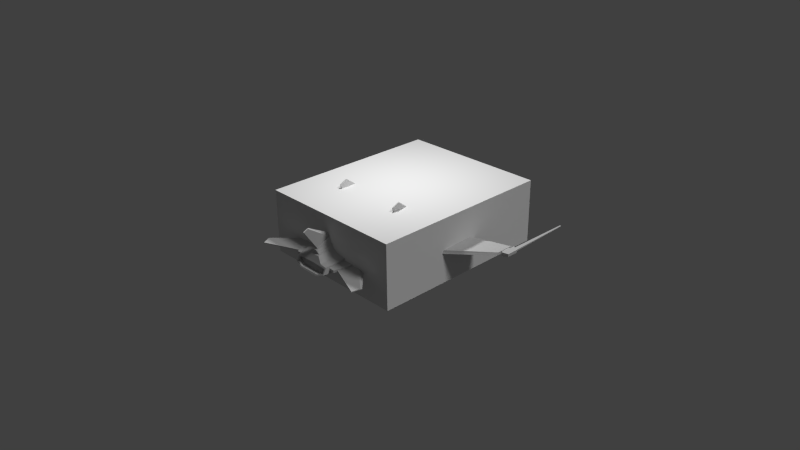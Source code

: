 # Source: Ship.blend  (saved by Blender 2.78.0; exported with 4.5.12 LTS)
import bpy
from mathutils import Matrix  # noqa: F401  (used for matrix-valued properties, if any)

bpy.ops.wm.read_factory_settings(use_empty=True)
scene = bpy.context.scene
scene.name = 'Scene'

# ---- collections
col_collection_1 = bpy.data.collections.new('Collection 1'); scene.collection.children.link(col_collection_1)

# ---- materials (node trees are filled in below, after node groups)
mat_ship_material = bpy.data.materials.new('Ship_material')
mat_ship_material.alpha_threshold = 0.0
mat_ship_material.diffuse_color = (0.5843, 0.5843, 0.5843, 1.0)
mat_ship_material.specular_color = (0.898, 0.898, 0.898)
mat_ship_material.roughness = 0.5
mat_ship_material.line_color = (0.0, 0.0, 0.0, 1.0)
mat_shipreactorparticles_material = bpy.data.materials.new('ShipReactorParticles_material')
mat_shipreactorparticles_material.alpha_threshold = 0.0
mat_shipreactorparticles_material.diffuse_color = (1.0, 1.0, 1.0, 1.0)
mat_shipreactorparticles_material.roughness = 0.5

# ---- material node trees

# ---- world
world_world = bpy.data.worlds.new('World'); scene.world = world_world
world_world.color = (0.05088, 0.05088, 0.05088)
world_world.use_sun_shadow = False
world_world.sun_shadow_jitter_overblur = 0.0
world_world.cycles.sampling_method = 'NONE'
world_world.cycles.sample_map_resolution = 256

# ---- cameras
cam_camera = bpy.data.cameras.new('Camera')
cam_camera.clip_end = 100.0
cam_camera.lens = 35.0
cam_camera.sensor_width = 32.0
cam_camera.sensor_height = 18.0
cam_camera.ortho_scale = 7.314
cam_camera.dof.focus_distance = 0.0
cam_camera.dof.aperture_fstop = 128.0

# ---- lights
light_point = bpy.data.lights.new('Point', 'POINT')
light_point.transmission_factor = 0.0
light_point.energy = 100.0
light_point.shadow_buffer_clip_start = 0.5
light_point.shadow_soft_size = 0.1
light_point.shadow_maximum_resolution = 0.006
light_point.use_absolute_resolution = True
light_lamp = bpy.data.lights.new('Lamp', 'SUN')
light_lamp.transmission_factor = 0.0
light_lamp.cutoff_distance = 30.0
light_lamp.angle = 0.1993
light_lamp.energy = 1.0
light_lamp.shadow_buffer_clip_start = 1.001
light_lamp.shadow_soft_size = 0.1
light_lamp.shadow_cascade_max_distance = 1000.0
light_lamp.cycles.use_multiple_importance_sampling = False

# ---- meshes
me_cube = bpy.data.meshes.new('Cube')
me_cube.from_pydata([(-0.8271, -1.007, -0.3475), (-0.8271, -1.007, 0.3475), (-0.8271, 1.007, -0.3475), (-0.8271, 1.007, 0.3475), (0.8271, -1.007, -0.3475), (0.8271, -1.007, 0.3475), (0.8271, 1.007, -0.3475), (0.8271, 1.007, 0.3475)], [], [(0, 1, 3, 2), (2, 3, 7, 6), (6, 7, 5, 4), (4, 5, 1, 0), (2, 6, 4, 0), (7, 3, 1, 5)])
me_cube.use_remesh_preserve_volume = False
me_cube.use_remesh_preserve_attributes = False
me_cube.use_mirror_vertex_groups = False
me_cube.update()
me_shipreactor_mesh = bpy.data.meshes.new('ShipReactor_mesh')
me_shipreactor_mesh.from_pydata([(1.776e-06, -1.17, -0.06952), (-0.1874, -1.173, -0.07569), (-0.1193, -1.212, -0.1488), (-0.1874, -1.197, -0.1198), (1.857e-06, -1.212, -0.1488), (0.1874, -1.197, -0.1198), (0.1193, -1.212, -0.1488), (0.1874, -1.173, -0.07569)], [], [(2, 1, 3), (2, 4, 0), (0, 1, 2), (6, 5, 7), (6, 7, 0), (0, 4, 6)])
me_shipreactor_mesh.polygons.foreach_set('use_smooth', [True] * 6)
_uv = me_shipreactor_mesh.uv_layers.new(name='UVMap')
_uv.uv.foreach_set('vector', [0.8214, 0.4985, 0.7897, 0.4724, 0.8088, 0.4724, 0.8214, 0.4985, 0.8214, 0.5443, 0.787, 0.5443, 0.787, 0.5443, 0.7897, 0.4724, 0.8214, 0.4985, 0.8214, 0.4985, 0.8088, 0.4724, 0.7897, 0.4724, 0.8214, 0.4985, 0.7897, 0.4724, 0.787, 0.5443, 0.787, 0.5443, 0.8214, 0.5443, 0.8214, 0.4985])
me_shipreactor_mesh.materials.append(mat_ship_material)
me_shipreactor_mesh.materials.append(mat_shipreactorparticles_material)
me_shipreactor_mesh.use_remesh_preserve_volume = False
me_shipreactor_mesh.use_remesh_preserve_attributes = False
me_shipreactor_mesh.use_mirror_vertex_groups = False
me_shipreactor_mesh.use_paint_bone_selection = False
me_shipreactor_mesh.use_paint_mask = True
me_shipreactor_mesh.update()
me_shipreactor_mesh.normals_split_custom_set([tuple(v) for v in zip(*[iter([-0.09722, -0.9878, -0.1213, -0.1574, -0.9855, -0.06355, -0.1539, -0.9832, -0.09842, -0.09722, -0.9878, -0.1213, -2.553e-05, -0.9925, -0.1219, -1.726e-05, -0.9982, -0.05929, -1.726e-05, -0.9982, -0.05929, -0.1574, -0.9855, -0.06355, -0.09722, -0.9878, -0.1213, 0.09724, -0.9878, -0.1213, 0.1539, -0.9832, -0.09841, 0.1573, -0.9855, -0.06355, 0.09724, -0.9878, -0.1213, 0.1573, -0.9855, -0.06355, -1.726e-05, -0.9982, -0.05929, -1.726e-05, -0.9982, -0.05929, -2.553e-05, -0.9925, -0.1219, 0.09724, -0.9878, -0.1213])] * 3)])
me_ship_mesh = bpy.data.meshes.new('Ship_mesh')
me_ship_mesh.from_pydata([(-0.1227, -1.209, -0.0566), (-0.2836, -0.7058, -0.1328), (-0.2028, -1.213, -0.06415), (-0.2836, -0.7058, 0.03614), (-0.2953, 0.4983, -0.07462), (-0.2953, 0.4362, 0.03587), (-0.2953, 0.0992, -0.05369), (-0.4662, 0.0992, -0.05369), (-0.4662, -0.5074, 0.05699), (-0.5612, -0.5074, 0.0416), (-0.5612, -0.00868, 0.06109), (-0.5612, -0.00868, -0.03677), (-0.06407, -0.07078, 0.2371), (-0.04797, 0.6455, 0.03413), (-0.0585, -0.03996, 0.2026), (-0.04536, 0.1654, 0.1957), (-0.05845, -0.7158, 0.1908), (-0.02877, -0.7541, 0.1574), (-0.1874, -1.243, -0.1209), (-1.328, 0.21, -0.002841), (-1.328, 0.08745, -0.002841), (-1.268, 0.2367, -0.009432), (-1.268, 0.06078, -0.009432), (-1.328, 0.21, 0.02744), (-1.328, 0.08745, 0.02744), (-1.268, 0.2367, 0.03403), (-1.233, 0.2693, 0.002801), (-1.235, 0.05006, 0.02423), (-1.233, 0.2249, 0.02297), (-0.1202, -0.3267, -0.06851), (-0.1473, -0.07994, 0.02982), (-0.1179, -0.3046, 0.01308), (-1.226, 0.0968, 0.005651), (-1.226, 0.2007, 0.005651), (-1.226, 0.0968, 0.01894), (-0.543, -0.01305, 0.002073), (-0.5444, -0.5091, -0.03256), (-0.5444, -0.49, 0.004327), (-0.5425, -0.01245, 0.02225), (-0.2659, -0.4331, -0.06644), (-0.2821, -0.1919, 0.02446), (-0.2636, -0.4111, 0.01516), (-1.274, 0.0968, 0.005651), (-1.274, 0.2007, 0.005651), (-1.274, 0.2007, 0.01894), (-1.274, 0.0968, 0.01894), (-0.3358, -0.4762, 0.09641), (-0.4103, -0.04684, 0.2299), (-0.4103, -0.4762, 0.09641), (-0.4164, -0.8716, -0.0892), (-0.272, -1.18, -0.1011), (-0.272, -1.18, -0.07508), (-0.4164, -0.8716, -0.02387), (-0.02293, -1.173, 0.03911), (-0.02293, -0.9541, 0.1735), (-1.293, 0.9343, 0.01035), (-1.293, 0.9343, 0.01424), (-0.3923, -0.5224, 0.393), (-0.3813, -0.5224, 0.393), (-0.6716, -1.299, -0.09302), (-0.006259, -1.296, 0.2669), (-0.006259, -1.247, 0.2908), (-0.3923, -0.4233, 0.1029), (-0.3551, -0.4233, 0.1029), (-0.3971, -0.1989, 0.1779), (-0.3893, -0.8979, -0.08168), (-0.2767, -1.139, -0.09302), (-0.2767, -1.139, -0.08181), (-0.3756, -0.9514, -0.05061), (-0.01296, -1.146, 0.04029), (-0.01296, -1.004, 0.1281), (-0.3594, 0.06169, 0.07074), (-0.4287, 0.06169, 0.07074), (-0.4287, -0.47, 0.04698), (-0.2546, -0.7429, -0.09394), (-0.04984, -1.162, -0.004525), (-1.279, 0.2215, 0.0002134), (-1.317, 0.2044, 0.004446), (-1.317, 0.2044, 0.02015), (6.476e-07, -0.582, -0.1714), (-5.583e-07, 0.0463, -0.1037), (-1.764e-06, 0.6746, -0.1037), (-1.764e-06, 0.6746, 0.0307), (6.476e-07, -0.582, 0.1048), (-3.336e-07, -0.07078, 0.2371), (-7.868e-07, 0.1654, 0.1957), (9.043e-07, -0.7158, 0.1908), (1.776e-06, -1.17, -0.06952), (1.391e-06, -0.9694, 0.1464), (0.04202, 1.271, -0.1698), (-2.908e-06, 1.271, -0.1698), (0.06407, -0.07078, 0.2371), (0.2836, -0.7058, -0.1328), (0.2836, -0.7058, 0.03614), (0.2953, 0.0992, -0.05369), (0.2401, -0.5704, -0.1155), (0.4662, -0.5074, 0.05699), (0.3844, 0.4362, 0.03587), (0.5612, -0.5074, 0.0416), (0.5612, -0.008678, 0.06109), (0.5612, -0.008678, -0.03677), (0.04536, 0.1654, 0.1957), (1.799e-06, -1.182, -0.005296), (0.05845, -0.7158, 0.1908), (8.736e-07, -0.6998, 0.1799), (0.02877, -0.7541, 0.1574), (1.328, 0.21, -0.002841), (1.268, 0.06078, -0.009432), (1.328, 0.08746, -0.002841), (1.328, 0.21, 0.02744), (1.328, 0.08746, 0.02744), (1.268, 0.2367, 0.03403), (1.233, 0.2693, 0.002801), (1.235, 0.05006, 0.02423), (1.233, 0.2249, 0.02297), (0.5425, -0.01244, 0.02225), (0.543, -0.01305, 0.002073), (0.5444, -0.5091, -0.03256), (0.5444, -0.49, 0.004327), (0.2659, -0.4331, -0.06644), (0.1202, -0.3267, -0.06851), (0.2821, -0.1919, 0.02446), (0.1473, -0.07994, 0.02982), (0.2636, -0.4111, 0.01516), (0.1179, -0.3046, 0.01308), (1.274, 0.0968, 0.005651), (1.274, 0.2007, 0.005651), (1.226, 0.2007, 0.005651), (1.226, 0.0968, 0.005651), (1.274, 0.0968, 0.01894), (1.226, 0.0968, 0.01894), (0.3358, -0.4762, 0.09641), (0.4103, -0.4762, 0.09641), (0.3594, 0.06169, 0.07074), (0.3668, -0.04684, 0.2299), (0.4103, -0.04684, 0.2299), (0.272, -1.18, -0.1011), (0.4164, -0.8716, -0.0892), (0.272, -1.18, -0.07508), (0.2546, -0.7429, -0.01028), (0.4164, -0.8716, -0.02387), (1.76e-06, -1.162, -0.004525), (1.781e-06, -1.173, 0.03911), (0.02293, -1.173, 0.03911), (0.02293, -0.9541, 0.1735), (1.293, 0.9343, 0.01035), (1.293, 0.9343, 0.01424), (1.279, 0.9441, 0.01529), (1.279, 0.2215, 0.0002134), (1.317, 0.2044, 0.004446), (1.317, 0.2044, 0.02015), (0.6716, -1.299, -0.09302), (0.3813, -0.5224, 0.393), (0.3826, -0.4378, 0.4305), (0.3923, -0.4233, 0.1029), (0.3551, -0.4233, 0.1029), (0.375, -0.1335, 0.1943), (0.3971, -0.1989, 0.1779), (0.2767, -1.139, -0.09302), (0.2767, -1.139, -0.08181), (0.3756, -0.9514, -0.05061), (0.006263, -1.247, 0.2908), (0.006263, -1.296, 0.2669), (2.018e-06, -1.296, 0.2669), (0.01297, -1.146, 0.04029), (1.731e-06, -1.146, 0.04029), (0.01297, -1.004, 0.1281), (-1.708e-06, 0.6455, 0.03413), (1.171e-06, -0.8545, 0.125), (1.362e-06, -0.9541, 0.1735), (-0.04203, 1.271, -0.1698), (-0.1227, -0.582, -0.1714), (-0.4662, -0.5704, -0.1155), (-0.2401, -0.5704, -0.1155), (-0.3844, 0.4362, 0.03587), (-0.3844, 0.4983, -0.07462), (-0.4662, 0.0992, 0.08453), (-0.5612, -0.5704, -0.0805), (-0.1692, 0.0463, 0.1048), (-0.1395, 0.05075, 0.09856), (-3.927e-07, -0.03996, 0.2026), (-0.05845, -1.182, -0.005296), (-0.0994, -0.582, 0.1048), (-0.1227, -0.582, 0.1048), (-0.03926, -0.6998, 0.1799), (-0.2028, -1.248, -0.1298), (-0.1874, -1.173, -0.07569), (-0.1193, -1.212, -0.1488), (-0.1874, -1.197, -0.1198), (-0.1193, -1.258, -0.1499), (1.946e-06, -1.258, -0.1499), (-0.2953, 0.0992, 0.08453), (-0.2401, -0.5074, 0.05699), (-1.268, 0.06078, 0.03403), (-0.4743, 0.06507, -0.01018), (-1.235, 0.031, -0.002239), (-0.1459, -0.005905, -0.01632), (-0.2806, -0.1178, -0.02168), (-1.226, 0.2007, 0.01894), (-0.3099, -0.47, 0.04698), (-0.1857, -1.17, -0.1091), (-0.1857, -1.17, -0.07586), (-0.2546, -0.7429, -0.01028), (-1.279, 0.9441, 0.01529), (-1.279, 0.2215, 0.02438), (-1.279, 0.9441, 0.009307), (-0.3668, -0.04684, 0.2299), (-0.393, -0.4474, 0.4273), (-0.3826, -0.4378, 0.4305), (-0.375, -0.1335, 0.1943), (-0.6716, -1.299, -0.08565), (-0.7088, -1.202, -0.08168), (-0.7013, -1.22, -0.07514), (1.857e-06, -1.212, -0.1488), (-0.1692, 0.0463, -0.1037), (-0.1227, 0.6746, -0.1037), (-0.1227, -1.266, -0.1639), (-0.07515, 0.6746, 0.0307), (-0.03212, 1.303, -0.1238), (-0.08891, -0.6363, 0.0897), (7.518e-07, -0.6363, 0.0897), (1.851e-06, -1.209, -0.0566), (-0.1874, -1.22, -0.07677), (1.865e-06, -1.217, -0.0706), (-0.04984, -0.8545, 0.125), (1.908e-06, -1.239, 0.2958), (0.1227, 0.6746, -0.1037), (0.1227, -0.582, -0.1714), (0.2953, 0.4983, -0.07462), (0.4662, 0.0992, -0.05369), (0.3844, 0.4983, -0.07462), (0.2953, 0.0992, 0.08453), (0.2953, 0.4362, 0.03587), (0.4662, -0.5704, -0.1155), (0.5612, -0.5704, -0.0805), (0.07515, 0.6746, 0.0307), (0.1692, 0.0463, 0.1048), (0.04797, 0.6455, 0.03413), (0.0585, -0.03996, 0.2026), (0.1395, 0.05075, 0.09856), (0.05846, -1.182, -0.005296), (0.1227, -0.582, 0.1048), (0.0994, -0.582, 0.1048), (0.03926, -0.6998, 0.1799), (0.2028, -1.213, -0.06415), (0.2028, -1.248, -0.1298), (0.1227, -1.266, -0.1639), (0.1874, -1.197, -0.1198), (0.1874, -1.243, -0.1209), (0.1193, -1.258, -0.1499), (0.1193, -1.212, -0.1488), (1.268, 0.06078, 0.03403), (0.4662, 0.0992, 0.08453), (0.2401, -0.5074, 0.05699), (0.4743, 0.06507, -0.01018), (1.235, 0.03101, -0.002239), (0.1459, -0.005904, -0.01632), (0.2806, -0.1178, -0.02168), (1.226, 0.2007, 0.01894), (1.274, 0.2007, 0.01894), (1.268, 0.2367, -0.009432), (0.3099, -0.47, 0.04698), (0.4287, 0.06169, 0.07074), (0.4287, -0.47, 0.04698), (0.1857, -1.17, -0.1091), (0.1857, -1.17, -0.07586), (0.2546, -0.7429, -0.09394), (0.04984, -1.162, -0.004525), (1.279, 0.9441, 0.009307), (1.279, 0.2215, 0.02438), (0.393, -0.4474, 0.4273), (0.3923, -0.5224, 0.393), (0.6716, -1.299, -0.08565), (0.7013, -1.22, -0.07514), (0.7088, -1.202, -0.08168), (0.3893, -0.8979, -0.08168), (0.1692, 0.0463, -0.1037), (0.03212, 1.303, -0.1238), (1.96e-06, -1.266, -0.1639), (-2.97e-06, 1.303, -0.1238), (9.778e-07, -0.7541, 0.1574), (0.08891, -0.6363, 0.0897), (0.1227, -1.209, -0.0566), (0.1874, -1.173, -0.07569), (0.1874, -1.22, -0.07677), (0.04984, -0.8545, 0.125)], [], [(83, 84, 12), (3, 2, 0), (10, 9, 8), (177, 11, 7), (178, 12, 14), (14, 12, 84), (19, 21, 22), (22, 20, 19), (19, 20, 24), (24, 23, 19), (9, 10, 11), (6, 191, 192), (35, 36, 195), (36, 37, 27), (37, 38, 28), (28, 27, 37), (30, 196, 197), (40, 41, 31), (31, 30, 40), (41, 39, 29), (29, 31, 41), (42, 43, 33), (33, 32, 42), (45, 42, 32), (32, 34, 45), (2, 3, 1), (46, 48, 73), (50, 49, 74), (51, 50, 200), (52, 51, 201), (141, 142, 53), (53, 75, 141), (76, 77, 55), (77, 78, 56), (56, 55, 77), (203, 56, 78), (204, 76, 205), (206, 47, 48), (51, 52, 49), (49, 50, 51), (62, 63, 58), (65, 66, 59), (210, 59, 66), (211, 212, 68), (61, 60, 163), (60, 69, 165), (70, 69, 60), (60, 61, 70), (80, 214, 215), (13, 167, 82), (219, 220, 83), (102, 86, 16), (168, 224, 54), (54, 169, 168), (54, 53, 142), (142, 169, 54), (70, 61, 225), (89, 226, 81), (81, 90, 89), (91, 84, 83), (98, 96, 233), (96, 98, 99), (106, 108, 107), (106, 109, 110), (110, 108, 106), (100, 99, 98), (117, 255, 113), (113, 118, 117), (118, 113, 114), (114, 115, 118), (122, 121, 257), (121, 122, 124), (124, 123, 121), (123, 124, 120), (120, 119, 123), (125, 128, 127), (127, 126, 125), (130, 129, 259), (129, 130, 128), (128, 125, 129), (109, 106, 260), (261, 131, 134), (262, 135, 132), (264, 136, 138), (265, 138, 140), (143, 142, 141), (148, 268, 145), (145, 149, 148), (149, 145, 146), (146, 150, 149), (138, 136, 137), (137, 140, 138), (152, 155, 154), (155, 152, 153), (153, 156, 155), (271, 154, 157), (158, 151, 272), (160, 273, 274), (163, 162, 161), (165, 164, 162), (166, 161, 162), (162, 164, 166), (277, 89, 90), (103, 86, 102), (168, 169, 144), (144, 285, 168), (144, 169, 142), (142, 143, 144), (214, 178, 217), (217, 215, 214), (170, 90, 81), (170, 81, 215), (12, 182, 83), (171, 183, 178), (178, 214, 171), (218, 170, 215), (215, 217, 218), (171, 216, 185), (185, 1, 171), (0, 183, 3), (183, 171, 1), (1, 3, 183), (173, 172, 7), (7, 6, 173), (172, 173, 192), (192, 8, 172), (4, 175, 174), (174, 5, 4), (175, 4, 6), (6, 7, 175), (5, 174, 176), (176, 191, 5), (174, 175, 7), (7, 176, 174), (4, 5, 191), (191, 6, 4), (172, 8, 9), (9, 177, 172), (8, 176, 10), (7, 172, 177), (178, 183, 12), (217, 178, 179), (179, 13, 217), (14, 179, 178), (84, 180, 14), (179, 15, 13), (15, 14, 180), (180, 85, 15), (179, 14, 15), (221, 102, 181), (181, 0, 221), (183, 0, 181), (181, 16, 183), (183, 16, 184), (184, 182, 183), (86, 104, 184), (184, 16, 86), (182, 184, 17), (17, 219, 182), (104, 280, 17), (17, 184, 104), (2, 185, 18), (18, 222, 2), (185, 216, 189), (189, 18, 185), (278, 190, 189), (189, 216, 278), (222, 18, 188), (188, 186, 222), (18, 189, 187), (187, 188, 18), (190, 213, 187), (187, 189, 190), (23, 24, 193), (193, 25, 23), (20, 22, 193), (193, 24, 20), (7, 11, 10), (10, 176, 7), (11, 177, 9), (192, 173, 6), (25, 193, 22), (22, 21, 25), (195, 27, 28), (28, 26, 195), (38, 194, 26), (26, 28, 38), (194, 35, 26), (195, 26, 35), (27, 195, 36), (39, 197, 196), (196, 29, 39), (197, 40, 30), (43, 44, 198), (198, 33, 43), (44, 45, 34), (34, 198, 44), (191, 176, 8), (8, 192, 191), (1, 185, 2), (23, 25, 21), (21, 19, 23), (73, 199, 46), (199, 71, 206), (206, 46, 199), (71, 72, 47), (47, 206, 71), (72, 73, 48), (48, 47, 72), (74, 200, 50), (200, 201, 51), (201, 202, 52), (202, 74, 49), (49, 52, 202), (224, 75, 53), (53, 54, 224), (205, 55, 56), (56, 203, 205), (55, 205, 76), (78, 204, 203), (205, 203, 204), (48, 46, 206), (59, 210, 212), (212, 211, 59), (57, 58, 208), (208, 207, 57), (58, 57, 62), (63, 209, 208), (208, 58, 63), (209, 64, 207), (207, 208, 209), (64, 62, 57), (57, 207, 64), (59, 211, 65), (66, 67, 210), (67, 68, 212), (212, 210, 67), (68, 65, 211), (163, 225, 61), (165, 163, 60), (0, 2, 222), (12, 183, 182), (215, 81, 80), (90, 170, 218), (218, 279, 90), (216, 171, 79), (79, 278, 216), (171, 214, 80), (80, 79, 171), (218, 217, 82), (82, 279, 218), (82, 217, 13), (13, 15, 85), (85, 167, 13), (220, 219, 17), (17, 280, 220), (83, 182, 219), (0, 222, 223), (223, 221, 0), (223, 222, 186), (186, 87, 223), (16, 181, 102), (225, 88, 70), (276, 226, 235), (235, 236, 276), (83, 242, 91), (227, 276, 236), (236, 241, 227), (277, 235, 226), (226, 89, 277), (227, 92, 245), (245, 246, 227), (282, 244, 93), (93, 241, 282), (241, 93, 92), (92, 227, 241), (95, 94, 229), (229, 233, 95), (233, 96, 253), (253, 95, 233), (228, 232, 97), (97, 230, 228), (230, 229, 94), (94, 228, 230), (232, 231, 252), (252, 97, 232), (97, 252, 229), (229, 230, 97), (228, 94, 231), (231, 232, 228), (233, 234, 98), (99, 252, 96), (229, 100, 234), (234, 233, 229), (236, 91, 241), (235, 237, 239), (239, 236, 235), (236, 239, 238), (238, 91, 236), (84, 91, 238), (238, 180, 84), (239, 237, 101), (101, 85, 180), (180, 238, 101), (239, 101, 238), (221, 282, 240), (240, 102, 221), (241, 103, 240), (240, 282, 241), (241, 242, 243), (243, 103, 241), (86, 103, 243), (243, 104, 86), (242, 281, 105), (105, 243, 242), (104, 243, 105), (105, 280, 104), (244, 284, 248), (248, 245, 244), (245, 248, 249), (249, 246, 245), (278, 246, 249), (249, 190, 278), (284, 283, 247), (247, 248, 284), (248, 247, 250), (250, 249, 248), (190, 249, 250), (250, 213, 190), (107, 260, 106), (109, 111, 251), (251, 110, 109), (108, 110, 251), (251, 107, 108), (229, 252, 99), (99, 100, 229), (98, 234, 100), (94, 95, 253), (253, 231, 94), (111, 260, 107), (107, 251, 111), (255, 112, 114), (114, 113, 255), (115, 114, 112), (112, 254, 115), (254, 112, 116), (116, 112, 255), (255, 117, 116), (119, 120, 256), (256, 257, 119), (257, 256, 122), (126, 127, 258), (258, 259, 126), (259, 258, 130), (231, 253, 96), (96, 252, 231), (244, 245, 92), (92, 93, 244), (260, 111, 109), (263, 132, 131), (131, 261, 263), (134, 133, 261), (133, 134, 135), (135, 262, 133), (132, 263, 262), (266, 137, 136), (136, 264, 266), (138, 265, 264), (140, 139, 265), (139, 140, 137), (137, 266, 139), (141, 267, 143), (285, 144, 143), (143, 267, 285), (268, 147, 146), (146, 145, 268), (150, 146, 147), (147, 269, 150), (269, 147, 268), (268, 148, 269), (134, 131, 132), (132, 135, 134), (151, 274, 273), (273, 272, 151), (271, 270, 153), (153, 152, 271), (154, 271, 152), (156, 153, 270), (270, 157, 156), (157, 270, 271), (275, 274, 151), (151, 158, 275), (272, 159, 158), (159, 272, 273), (273, 160, 159), (274, 275, 160), (161, 225, 163), (162, 163, 165), (282, 284, 244), (91, 242, 241), (80, 81, 226), (226, 276, 80), (90, 279, 277), (246, 278, 79), (79, 227, 246), (227, 79, 80), (80, 276, 227), (277, 279, 82), (82, 235, 277), (82, 167, 237), (237, 235, 82), (237, 167, 85), (85, 101, 237), (220, 280, 105), (105, 281, 220), (83, 220, 281), (281, 242, 83), (282, 221, 223), (223, 284, 282), (223, 87, 283), (283, 284, 223), (102, 240, 103), (166, 88, 225), (225, 161, 166)])
_uv = me_ship_mesh.uv_layers.new(name='UVMap')
_uv.uv.foreach_set('vector', [0.1131, 0.07649, 0.1131, 0.2789, 0.08856, 0.2789, 0.6566, 0.7892, 0.4976, 0.9115, 0.4768, 0.8889, 0.5157, 0.2674, 0.5235, 0.07615, 0.5603, 0.07687, 0.4782, 0.04885, 0.4773, 0.2649, 0.4395, 0.3054, 0.04825, 0.3467, 0.08856, 0.2789, 0.0907, 0.2967, 0.0907, 0.2967, 0.08856, 0.2789, 0.1131, 0.2789, 0.9279, 0.8017, 0.9049, 0.8119, 0.9049, 0.7445, 0.9049, 0.7445, 0.9279, 0.7547, 0.9279, 0.8017, 0.9279, 0.8017, 0.9279, 0.7547, 0.9395, 0.7547, 0.9395, 0.7547, 0.9395, 0.8017, 0.9279, 0.8017, 0.5235, 0.07615, 0.5157, 0.2674, 0.4773, 0.2649, 0.3739, 0.3054, 0.3218, 0.3146, 0.2918, 0.08278, 0.4681, 0.821, 0.3006, 0.73, 0.6087, 0.5955, 0.3006, 0.73, 0.2991, 0.7142, 0.6085, 0.5831, 0.2991, 0.7142, 0.3461, 0.5371, 0.6258, 0.5183, 0.6258, 0.5183, 0.6085, 0.5831, 0.2991, 0.7142, 0.7783, 0.755, 0.7616, 0.726, 0.8287, 0.7291, 0.8454, 0.7581, 0.8905, 0.8294, 0.8214, 0.8307, 0.8214, 0.8307, 0.7783, 0.755, 0.8454, 0.7581, 0.8905, 0.8294, 0.8965, 0.8613, 0.8273, 0.8626, 0.8273, 0.8626, 0.8214, 0.8307, 0.8905, 0.8294, 0.9333, 0.6347, 0.9333, 0.6745, 0.9151, 0.6745, 0.9151, 0.6745, 0.9151, 0.6347, 0.9333, 0.6347, 0.9333, 0.6296, 0.9333, 0.6347, 0.9151, 0.6347, 0.9151, 0.6347, 0.9151, 0.6296, 0.9333, 0.6296, 0.4976, 0.9115, 0.6566, 0.7892, 0.6855, 0.8472, 0.7184, 0.2589, 0.6898, 0.2589, 0.6828, 0.2398, 0.8512, 0.3943, 0.8525, 0.2637, 0.9301, 0.2466, 0.8422, 0.3935, 0.8512, 0.3943, 0.8534, 0.4275, 0.8271, 0.2625, 0.8422, 0.3935, 0.8134, 0.4086, 0.899, 0.5777, 0.899, 0.5949, 0.8902, 0.595, 0.8902, 0.595, 0.8799, 0.5777, 0.899, 0.5777, 0.9436, 0.1141, 0.9581, 0.1069, 0.9604, 0.3869, 0.9581, 0.1069, 0.9642, 0.1069, 0.9619, 0.3869, 0.9619, 0.3869, 0.9604, 0.3869, 0.9581, 0.1069, 0.9672, 0.3909, 0.9619, 0.3869, 0.9642, 0.1069, 0.9344, 0.1146, 0.9436, 0.1141, 0.9551, 0.3909, 0.7065, 0.4312, 0.6898, 0.4312, 0.6898, 0.2589, 0.8422, 0.3935, 0.8271, 0.2625, 0.8525, 0.2637, 0.8525, 0.2637, 0.8512, 0.3943, 0.8422, 0.3935, 0.6515, 0.1338, 0.6515, 0.1195, 0.7688, 0.1295, 0.7525, 0.01237, 0.8545, 0.007382, 0.854, 0.1708, 0.8568, 0.1707, 0.854, 0.1708, 0.8545, 0.007382, 0.897, 0.1708, 0.8893, 0.1703, 0.9404, 0.01643, 0.9116, 0.5698, 0.9324, 0.5718, 0.9321, 0.5741, 0.9324, 0.5718, 0.9292, 0.4677, 0.9342, 0.4677, 0.8652, 0.4678, 0.9292, 0.4677, 0.9324, 0.5718, 0.9324, 0.5718, 0.9116, 0.5698, 0.8652, 0.4678, 0.2426, 0.5069, 0.3075, 0.506, 0.293, 0.7471, 0.07521, 0.5811, 0.09355, 0.5825, 0.09264, 0.5937, 0.07904, 0.05488, 0.1131, 0.05488, 0.1131, 0.07649, 0.7804, 0.4854, 0.7804, 0.6793, 0.758, 0.6793, 0.899, 0.7357, 0.8799, 0.7357, 0.8902, 0.6933, 0.8902, 0.6933, 0.899, 0.6933, 0.899, 0.7357, 0.8902, 0.6933, 0.8902, 0.595, 0.899, 0.5949, 0.899, 0.5949, 0.899, 0.6933, 0.8902, 0.6933, 0.8652, 0.4678, 0.9116, 0.5698, 0.9073, 0.5701, 0.2653, 0.9775, 0.293, 0.7471, 0.246, 0.7477, 0.246, 0.7477, 0.2492, 0.9777, 0.2653, 0.9775, 0.08856, 0.2789, 0.1131, 0.2789, 0.1131, 0.07649, 0.5235, 0.07615, 0.5603, 0.07687, 0.5625, 0.006294, 0.5603, 0.07687, 0.5235, 0.07615, 0.5157, 0.2674, 0.9279, 0.8017, 0.9279, 0.7547, 0.9049, 0.7445, 0.9279, 0.8017, 0.9395, 0.8017, 0.9395, 0.7547, 0.9395, 0.7547, 0.9279, 0.7547, 0.9279, 0.8017, 0.4773, 0.2649, 0.5157, 0.2674, 0.5235, 0.07615, 0.3006, 0.73, 0.6087, 0.5955, 0.6085, 0.5831, 0.6085, 0.5831, 0.2991, 0.7142, 0.3006, 0.73, 0.2991, 0.7142, 0.6085, 0.5831, 0.6258, 0.5183, 0.6258, 0.5183, 0.3461, 0.5371, 0.2991, 0.7142, 0.7783, 0.755, 0.8454, 0.7581, 0.8287, 0.7291, 0.8454, 0.7581, 0.7783, 0.755, 0.8214, 0.8307, 0.8214, 0.8307, 0.8905, 0.8294, 0.8454, 0.7581, 0.8905, 0.8294, 0.8214, 0.8307, 0.8273, 0.8626, 0.8273, 0.8626, 0.8965, 0.8613, 0.8905, 0.8294, 0.9333, 0.6347, 0.9151, 0.6347, 0.9151, 0.6745, 0.9151, 0.6745, 0.9333, 0.6745, 0.9333, 0.6347, 0.9151, 0.6296, 0.9333, 0.6296, 0.9333, 0.5898, 0.9333, 0.6296, 0.9151, 0.6296, 0.9151, 0.6347, 0.9151, 0.6347, 0.9333, 0.6347, 0.9333, 0.6296, 0.9395, 0.8017, 0.9279, 0.8017, 0.9254, 0.8268, 0.7387, 0.256, 0.7184, 0.2589, 0.7065, 0.4311, 0.619, 0.4529, 0.6898, 0.4312, 0.6898, 0.2589, 0.8534, 0.4275, 0.8512, 0.3943, 0.8422, 0.3935, 0.8134, 0.4086, 0.8422, 0.3935, 0.8271, 0.2625, 0.8902, 0.595, 0.899, 0.5949, 0.899, 0.5777, 0.9436, 0.1141, 0.9551, 0.3909, 0.9604, 0.3869, 0.9604, 0.3869, 0.9581, 0.1069, 0.9436, 0.1141, 0.9581, 0.1069, 0.9604, 0.3869, 0.9619, 0.3869, 0.9619, 0.3869, 0.9642, 0.1069, 0.9581, 0.1069, 0.8422, 0.3935, 0.8512, 0.3943, 0.8525, 0.2637, 0.8525, 0.2637, 0.8271, 0.2625, 0.8422, 0.3935, 0.7688, 0.1295, 0.6515, 0.1195, 0.6515, 0.1338, 0.6515, 0.1195, 0.7688, 0.1295, 0.7752, 0.09458, 0.7752, 0.09458, 0.6593, 0.003028, 0.6515, 0.1195, 0.769, 0.1338, 0.6515, 0.1338, 0.6509, 0.2245, 0.8545, 0.007382, 0.854, 0.1708, 0.8568, 0.1707, 0.9404, 0.01643, 0.8893, 0.1703, 0.897, 0.1708, 0.9321, 0.5741, 0.9324, 0.5718, 0.9116, 0.5698, 0.9342, 0.4677, 0.9292, 0.4677, 0.9324, 0.5718, 0.8652, 0.4678, 0.9116, 0.5698, 0.9324, 0.5718, 0.9324, 0.5718, 0.9292, 0.4677, 0.8652, 0.4678, 0.2618, 0.999, 0.2653, 0.9775, 0.2492, 0.9777, 0.758, 0.6793, 0.7804, 0.6793, 0.7804, 0.4854, 0.899, 0.7357, 0.899, 0.6933, 0.8902, 0.6933, 0.8902, 0.6933, 0.8799, 0.7357, 0.899, 0.7357, 0.8902, 0.6933, 0.899, 0.6933, 0.899, 0.5949, 0.899, 0.5949, 0.8902, 0.595, 0.8902, 0.6933, 0.1495, 0.3428, 0.2287, 0.3428, 0.2027, 0.5863, 0.2027, 0.5863, 0.148, 0.5841, 0.1495, 0.3428, 0.2653, 0.9775, 0.2492, 0.9777, 0.246, 0.7477, 0.2653, 0.9775, 0.246, 0.7477, 0.293, 0.7471, 0.08856, 0.2789, 0.07502, 0.07649, 0.1131, 0.07649, 0.1236, 0.1013, 0.2294, 0.1013, 0.2294, 0.3428, 0.2294, 0.3428, 0.1495, 0.3428, 0.1236, 0.1013, 0.1425, 0.8275, 0.1249, 0.8149, 0.148, 0.5841, 0.148, 0.5841, 0.2027, 0.5863, 0.1425, 0.8275, 0.7503, 0.8926, 0.5009, 0.9735, 0.4971, 0.9399, 0.4971, 0.9399, 0.6855, 0.8472, 0.7503, 0.8926, 0.4768, 0.8889, 0.6465, 0.7078, 0.6566, 0.7892, 0.7146, 0.7309, 0.7618, 0.8257, 0.6855, 0.8472, 0.6855, 0.8472, 0.6566, 0.7892, 0.7146, 0.7309, 0.3528, 0.04763, 0.4395, 0.04763, 0.4395, 0.3054, 0.4395, 0.3054, 0.3739, 0.3054, 0.3528, 0.04763, 0.5625, 0.006294, 0.6492, 0.009265, 0.6469, 0.07985, 0.6469, 0.07985, 0.5603, 0.07687, 0.5625, 0.006294, 0.6118, 0.491, 0.5776, 0.4898, 0.5793, 0.4413, 0.5793, 0.4413, 0.6135, 0.4425, 0.6118, 0.491, 0.429, 0.4587, 0.395, 0.459, 0.3739, 0.3054, 0.3739, 0.3054, 0.4395, 0.3054, 0.429, 0.4587, 0.6135, 0.4425, 0.5793, 0.4413, 0.5524, 0.3097, 0.5524, 0.3097, 0.6179, 0.312, 0.6135, 0.4425, 0.4897, 0.4546, 0.4453, 0.4742, 0.4663, 0.3192, 0.4663, 0.3192, 0.5191, 0.3236, 0.4897, 0.4546, 0.395, 0.459, 0.3493, 0.4431, 0.3218, 0.3146, 0.3218, 0.3146, 0.3739, 0.3054, 0.395, 0.459, 0.5625, 0.006294, 0.5603, 0.07687, 0.5235, 0.07615, 0.5235, 0.07615, 0.5257, 0.02386, 0.5625, 0.006294, 0.5603, 0.07687, 0.5524, 0.3097, 0.5157, 0.2674, 0.4395, 0.3054, 0.4395, 0.04763, 0.4782, 0.04885, 0.01753, 0.3131, 0.06607, 0.07649, 0.08856, 0.2789, 0.06392, 0.5914, 0.04825, 0.3467, 0.05961, 0.3496, 0.05961, 0.3496, 0.07521, 0.5811, 0.06392, 0.5914, 0.0907, 0.2967, 0.05961, 0.3496, 0.04825, 0.3467, 0.1131, 0.2789, 0.111, 0.3029, 0.0907, 0.2967, 0.159, 0.7748, 0.2202, 0.8042, 0.2194, 0.9985, 0.2202, 0.8042, 0.2152, 0.7252, 0.2376, 0.7252, 0.2376, 0.7252, 0.2376, 0.8039, 0.2202, 0.8042, 0.159, 0.7748, 0.1992, 0.7284, 0.2202, 0.8042, 0.7804, 0.4631, 0.7804, 0.4854, 0.758, 0.4854, 0.758, 0.4854, 0.7334, 0.4631, 0.7804, 0.4631, 0.7032, 0.7143, 0.7317, 0.4679, 0.758, 0.4857, 0.758, 0.4857, 0.758, 0.6793, 0.7032, 0.7143, 0.7334, 0.7402, 0.758, 0.6793, 0.7654, 0.6867, 0.7654, 0.6867, 0.7423, 0.7402, 0.7334, 0.7402, 0.7804, 0.6793, 0.7804, 0.6867, 0.7654, 0.6867, 0.7654, 0.6867, 0.758, 0.6793, 0.7804, 0.6793, 0.8476, 0.6315, 0.8262, 0.6857, 0.804, 0.6914, 0.804, 0.6914, 0.8271, 0.6394, 0.8476, 0.6315, 0.8273, 0.7007, 0.8049, 0.7024, 0.804, 0.6914, 0.804, 0.6914, 0.8262, 0.6857, 0.8273, 0.7007, 0.795, 0.5513, 0.8234, 0.5513, 0.8196, 0.5572, 0.8196, 0.5572, 0.8004, 0.5572, 0.795, 0.5513, 0.8234, 0.5513, 0.8382, 0.582, 0.8322, 0.5833, 0.8322, 0.5833, 0.8196, 0.5572, 0.8234, 0.5513, 0.8382, 0.6291, 0.8322, 0.6291, 0.8322, 0.5833, 0.8322, 0.5833, 0.8382, 0.582, 0.8382, 0.6291, 0.8437, 0.5363, 0.8531, 0.553, 0.8353, 0.553, 0.8353, 0.553, 0.8259, 0.5363, 0.8437, 0.5363, 0.8531, 0.553, 0.8592, 0.5813, 0.8414, 0.5813, 0.8414, 0.5813, 0.8353, 0.553, 0.8531, 0.553, 0.8592, 0.627, 0.8414, 0.627, 0.8414, 0.5813, 0.8414, 0.5813, 0.8592, 0.5813, 0.8592, 0.627, 0.9395, 0.8017, 0.9395, 0.7547, 0.9625, 0.7445, 0.9625, 0.7445, 0.9625, 0.8119, 0.9395, 0.8017, 0.9279, 0.7547, 0.9254, 0.7297, 0.942, 0.7297, 0.942, 0.7297, 0.9395, 0.7547, 0.9279, 0.7547, 0.4663, 0.3192, 0.4773, 0.2649, 0.5157, 0.2674, 0.5157, 0.2674, 0.5191, 0.3236, 0.4663, 0.3192, 0.4773, 0.2649, 0.4782, 0.04885, 0.5235, 0.07615, 0.2918, 0.08278, 0.3528, 0.04763, 0.3739, 0.3054, 0.8882, 0.8119, 0.8882, 0.7445, 0.9049, 0.7445, 0.9049, 0.7445, 0.9049, 0.8119, 0.8882, 0.8119, 0.6163, 0.5929, 0.6085, 0.5831, 0.6258, 0.5183, 0.6258, 0.5183, 0.6382, 0.5041, 0.6163, 0.5929, 0.3461, 0.5371, 0.3285, 0.4996, 0.6298, 0.5, 0.6298, 0.5, 0.6258, 0.5183, 0.3461, 0.5371, 0.4822, 0.8586, 0.4681, 0.821, 0.6889, 0.6393, 0.6087, 0.5955, 0.6889, 0.6393, 0.4681, 0.821, 0.6085, 0.5831, 0.6087, 0.5955, 0.3006, 0.73, 0.8965, 0.8613, 0.8319, 0.965, 0.765, 0.9709, 0.765, 0.9709, 0.8273, 0.8626, 0.8965, 0.8613, 0.8287, 0.7291, 0.8454, 0.7581, 0.7783, 0.755, 0.9333, 0.6745, 0.9333, 0.6796, 0.9151, 0.6796, 0.9151, 0.6796, 0.9151, 0.6745, 0.9333, 0.6745, 0.9333, 0.5898, 0.9333, 0.6296, 0.9151, 0.6296, 0.9151, 0.6296, 0.9151, 0.5898, 0.9333, 0.5898, 0.6179, 0.312, 0.5524, 0.3097, 0.5603, 0.07687, 0.5603, 0.07687, 0.6469, 0.07985, 0.6179, 0.312, 0.6855, 0.8472, 0.4971, 0.9399, 0.4976, 0.9115, 0.9395, 0.8017, 0.942, 0.8268, 0.9254, 0.8268, 0.9254, 0.8268, 0.9279, 0.8017, 0.9395, 0.8017, 0.6828, 0.2398, 0.7283, 0.2398, 0.7184, 0.2589, 0.7387, 0.256, 0.7752, 0.4575, 0.7065, 0.4311, 0.7065, 0.4311, 0.7184, 0.2589, 0.7387, 0.256, 0.7093, 0.5051, 0.6828, 0.5051, 0.6898, 0.4312, 0.6898, 0.4312, 0.7065, 0.4312, 0.7093, 0.5051, 0.619, 0.4529, 0.6701, 0.2554, 0.6898, 0.2589, 0.6898, 0.2589, 0.6898, 0.4312, 0.619, 0.4529, 0.9301, 0.2466, 0.8818, 0.4067, 0.8512, 0.3943, 0.8534, 0.4275, 0.8406, 0.427, 0.8422, 0.3935, 0.8134, 0.4086, 0.7481, 0.2528, 0.8271, 0.2625, 0.8252, 0.1833, 0.8572, 0.1845, 0.8525, 0.2637, 0.8525, 0.2637, 0.8271, 0.2625, 0.8252, 0.1833, 0.8532, 0.7162, 0.8711, 0.5897, 0.8902, 0.595, 0.8902, 0.595, 0.8902, 0.6933, 0.8532, 0.7162, 0.96, 0.3935, 0.9604, 0.3869, 0.9619, 0.3869, 0.9619, 0.3869, 0.9623, 0.3935, 0.96, 0.3935, 0.9604, 0.3869, 0.9551, 0.3909, 0.9436, 0.1141, 0.9642, 0.1069, 0.9787, 0.1141, 0.9672, 0.3909, 0.9551, 0.3909, 0.9528, 0.391, 0.9344, 0.1146, 0.6898, 0.2589, 0.7184, 0.2589, 0.7065, 0.4312, 0.854, 0.1708, 0.8536, 0.1736, 0.8211, 0.1735, 0.8211, 0.1735, 0.8141, 0.17, 0.854, 0.1708, 0.7728, 0.1301, 0.7688, 0.1295, 0.7752, 0.09458, 0.7752, 0.09458, 0.7786, 0.09902, 0.7728, 0.1301, 0.7688, 0.1295, 0.769, 0.1338, 0.6515, 0.1338, 0.6515, 0.1195, 0.6593, 0.003028, 0.7752, 0.09458, 0.7752, 0.09458, 0.7688, 0.1295, 0.6515, 0.1195, 0.6494, 0.2516, 0.6509, 0.2245, 0.7722, 0.1652, 0.7722, 0.1652, 0.7728, 0.1704, 0.6494, 0.2516, 0.6509, 0.2245, 0.6515, 0.1338, 0.769, 0.1338, 0.769, 0.1338, 0.7722, 0.1652, 0.6509, 0.2245, 0.854, 0.1708, 0.8141, 0.17, 0.7525, 0.01237, 0.8545, 0.007382, 0.8588, 0.007394, 0.8568, 0.1707, 0.8588, 0.007394, 0.9404, 0.01643, 0.8893, 0.1703, 0.8893, 0.1703, 0.8568, 0.1707, 0.8588, 0.007394, 0.9404, 0.01643, 0.9647, 0.01571, 0.897, 0.1708, 0.9321, 0.5741, 0.9076, 0.5719, 0.9116, 0.5698, 0.9342, 0.4677, 0.9348, 0.5718, 0.9324, 0.5718, 0.7917, 0.582, 0.795, 0.5513, 0.8004, 0.5572, 0.08856, 0.2789, 0.06607, 0.07649, 0.07502, 0.07649, 0.293, 0.7471, 0.246, 0.7477, 0.2426, 0.5069, 0.2492, 0.9777, 0.2653, 0.9775, 0.2618, 0.999, 0.2618, 0.999, 0.2495, 0.9992, 0.2492, 0.9777, 0.2826, 0.001801, 0.2863, 0.264, 0.2392, 0.2646, 0.2392, 0.2646, 0.2355, 0.002458, 0.2826, 0.001801, 0.2863, 0.264, 0.3075, 0.506, 0.2426, 0.5069, 0.2426, 0.5069, 0.2392, 0.2646, 0.2863, 0.264, 0.06009, 0.8399, 0.06392, 0.5914, 0.09264, 0.5937, 0.09264, 0.5937, 0.07236, 0.841, 0.06009, 0.8399, 0.09264, 0.5937, 0.06392, 0.5914, 0.07521, 0.5811, 0.2194, 0.9985, 0.2202, 0.8042, 0.2376, 0.8039, 0.2376, 0.8039, 0.2376, 0.9981, 0.2194, 0.9985, 0.793, 0.6394, 0.8271, 0.6394, 0.804, 0.6914, 0.804, 0.6914, 0.793, 0.6914, 0.793, 0.6394, 0.1131, 0.07649, 0.07502, 0.07649, 0.07904, 0.05488, 0.7917, 0.582, 0.8004, 0.5572, 0.7978, 0.6291, 0.7978, 0.6291, 0.7917, 0.6291, 0.7917, 0.582, 0.8424, 0.4644, 0.8437, 0.5363, 0.8259, 0.5363, 0.8259, 0.5363, 0.8246, 0.4644, 0.8424, 0.4644, 0.758, 0.6793, 0.758, 0.4854, 0.7804, 0.4854, 0.9073, 0.5701, 0.8494, 0.4672, 0.8652, 0.4678, 0.1495, 0.3428, 0.148, 0.5841, 0.2027, 0.5863, 0.2027, 0.5863, 0.2287, 0.3428, 0.1495, 0.3428, 0.1131, 0.07649, 0.07502, 0.07649, 0.08856, 0.2789, 0.1236, 0.1013, 0.1495, 0.3428, 0.2294, 0.3428, 0.2294, 0.3428, 0.2294, 0.1013, 0.1236, 0.1013, 0.1425, 0.8275, 0.2027, 0.5863, 0.148, 0.5841, 0.148, 0.5841, 0.1249, 0.8149, 0.1425, 0.8275, 0.7503, 0.8926, 0.6855, 0.8472, 0.4971, 0.9399, 0.4971, 0.9399, 0.5009, 0.9735, 0.7503, 0.8926, 0.4768, 0.8889, 0.4976, 0.9115, 0.6566, 0.7892, 0.6566, 0.7892, 0.6465, 0.7078, 0.4768, 0.8889, 0.7146, 0.7309, 0.6566, 0.7892, 0.6855, 0.8472, 0.6855, 0.8472, 0.7618, 0.8257, 0.7146, 0.7309, 0.3528, 0.04763, 0.3739, 0.3054, 0.4395, 0.3054, 0.4395, 0.3054, 0.4395, 0.04763, 0.3528, 0.04763, 0.5625, 0.006294, 0.5603, 0.07687, 0.6469, 0.07985, 0.6469, 0.07985, 0.6492, 0.009265, 0.5625, 0.006294, 0.6118, 0.491, 0.6135, 0.4425, 0.5793, 0.4413, 0.5793, 0.4413, 0.5776, 0.4898, 0.6118, 0.491, 0.429, 0.4587, 0.4395, 0.3054, 0.3739, 0.3054, 0.3739, 0.3054, 0.395, 0.459, 0.429, 0.4587, 0.6135, 0.4425, 0.6179, 0.312, 0.5524, 0.3097, 0.5524, 0.3097, 0.5793, 0.4413, 0.6135, 0.4425, 0.4897, 0.4546, 0.5191, 0.3236, 0.4663, 0.3192, 0.4663, 0.3192, 0.4453, 0.4742, 0.4897, 0.4546, 0.395, 0.459, 0.3739, 0.3054, 0.3218, 0.3146, 0.3218, 0.3146, 0.3493, 0.4431, 0.395, 0.459, 0.5625, 0.006294, 0.5257, 0.02386, 0.5235, 0.07615, 0.5157, 0.2674, 0.5524, 0.3097, 0.5603, 0.07687, 0.4395, 0.3054, 0.4773, 0.2649, 0.4782, 0.04885, 0.4782, 0.04885, 0.4395, 0.04763, 0.4395, 0.3054, 0.01753, 0.3131, 0.08856, 0.2789, 0.06607, 0.07649, 0.06392, 0.5914, 0.07521, 0.5811, 0.05961, 0.3496, 0.05961, 0.3496, 0.04825, 0.3467, 0.06392, 0.5914, 0.04825, 0.3467, 0.05961, 0.3496, 0.0907, 0.2967, 0.0907, 0.2967, 0.08856, 0.2789, 0.04825, 0.3467, 0.1131, 0.2789, 0.08856, 0.2789, 0.0907, 0.2967, 0.0907, 0.2967, 0.111, 0.3029, 0.1131, 0.2789, 0.159, 0.7748, 0.2194, 0.9985, 0.2202, 0.8042, 0.2202, 0.8042, 0.2376, 0.8039, 0.2376, 0.7252, 0.2376, 0.7252, 0.2152, 0.7252, 0.2202, 0.8042, 0.159, 0.7748, 0.2202, 0.8042, 0.1992, 0.7284, 0.7804, 0.4631, 0.7334, 0.4631, 0.758, 0.4854, 0.758, 0.4854, 0.7804, 0.4854, 0.7804, 0.4631, 0.7032, 0.7143, 0.758, 0.6793, 0.758, 0.4857, 0.758, 0.4857, 0.7317, 0.4679, 0.7032, 0.7143, 0.7334, 0.7402, 0.7423, 0.7402, 0.7654, 0.6867, 0.7654, 0.6867, 0.758, 0.6793, 0.7334, 0.7402, 0.7804, 0.6793, 0.758, 0.6793, 0.7654, 0.6867, 0.7654, 0.6867, 0.7804, 0.6867, 0.7804, 0.6793, 0.8476, 0.6315, 0.8271, 0.6394, 0.804, 0.6914, 0.804, 0.6914, 0.8262, 0.6857, 0.8476, 0.6315, 0.8273, 0.7007, 0.8262, 0.6857, 0.804, 0.6914, 0.804, 0.6914, 0.8049, 0.7024, 0.8273, 0.7007, 0.795, 0.5513, 0.8004, 0.5572, 0.8196, 0.5572, 0.8196, 0.5572, 0.8234, 0.5513, 0.795, 0.5513, 0.8234, 0.5513, 0.8196, 0.5572, 0.8322, 0.5833, 0.8322, 0.5833, 0.8382, 0.582, 0.8234, 0.5513, 0.8382, 0.6291, 0.8382, 0.582, 0.8322, 0.5833, 0.8322, 0.5833, 0.8322, 0.6291, 0.8382, 0.6291, 0.8437, 0.5363, 0.8259, 0.5363, 0.8353, 0.553, 0.8353, 0.553, 0.8531, 0.553, 0.8437, 0.5363, 0.8531, 0.553, 0.8353, 0.553, 0.8414, 0.5813, 0.8414, 0.5813, 0.8592, 0.5813, 0.8531, 0.553, 0.8592, 0.627, 0.8592, 0.5813, 0.8414, 0.5813, 0.8414, 0.5813, 0.8414, 0.627, 0.8592, 0.627, 0.9049, 0.7445, 0.9049, 0.8119, 0.9279, 0.8017, 0.9395, 0.8017, 0.9625, 0.8119, 0.9625, 0.7445, 0.9625, 0.7445, 0.9395, 0.7547, 0.9395, 0.8017, 0.9279, 0.7547, 0.9395, 0.7547, 0.942, 0.7297, 0.942, 0.7297, 0.9254, 0.7297, 0.9279, 0.7547, 0.4663, 0.3192, 0.5191, 0.3236, 0.5157, 0.2674, 0.5157, 0.2674, 0.4773, 0.2649, 0.4663, 0.3192, 0.5235, 0.07615, 0.4782, 0.04885, 0.4773, 0.2649, 0.3739, 0.3054, 0.3528, 0.04763, 0.2918, 0.08278, 0.2918, 0.08278, 0.3218, 0.3146, 0.3739, 0.3054, 0.8882, 0.8119, 0.9049, 0.8119, 0.9049, 0.7445, 0.9049, 0.7445, 0.8882, 0.7445, 0.8882, 0.8119, 0.6163, 0.5929, 0.6382, 0.5041, 0.6258, 0.5183, 0.6258, 0.5183, 0.6085, 0.5831, 0.6163, 0.5929, 0.3461, 0.5371, 0.6258, 0.5183, 0.6298, 0.5, 0.6298, 0.5, 0.3285, 0.4996, 0.3461, 0.5371, 0.4822, 0.8586, 0.6889, 0.6393, 0.4681, 0.821, 0.4681, 0.821, 0.6889, 0.6393, 0.6087, 0.5955, 0.6087, 0.5955, 0.3006, 0.73, 0.4681, 0.821, 0.8965, 0.8613, 0.8273, 0.8626, 0.765, 0.9709, 0.765, 0.9709, 0.8319, 0.965, 0.8965, 0.8613, 0.8287, 0.7291, 0.7616, 0.726, 0.7783, 0.755, 0.9333, 0.6745, 0.9151, 0.6745, 0.9151, 0.6796, 0.9151, 0.6796, 0.9333, 0.6796, 0.9333, 0.6745, 0.9333, 0.5898, 0.9151, 0.5898, 0.9151, 0.6296, 0.6179, 0.312, 0.6469, 0.07985, 0.5603, 0.07687, 0.5603, 0.07687, 0.5524, 0.3097, 0.6179, 0.312, 0.4976, 0.9115, 0.4971, 0.9399, 0.6855, 0.8472, 0.6855, 0.8472, 0.6566, 0.7892, 0.4976, 0.9115, 0.9254, 0.8268, 0.942, 0.8268, 0.9395, 0.8017, 0.6828, 0.2398, 0.6898, 0.2589, 0.7184, 0.2589, 0.7184, 0.2589, 0.7283, 0.2398, 0.6828, 0.2398, 0.7065, 0.4311, 0.7752, 0.4575, 0.7387, 0.256, 0.7093, 0.5051, 0.7065, 0.4312, 0.6898, 0.4312, 0.6898, 0.4312, 0.6828, 0.5051, 0.7093, 0.5051, 0.6898, 0.2589, 0.6701, 0.2554, 0.619, 0.4529, 0.9301, 0.2466, 0.8525, 0.2637, 0.8512, 0.3943, 0.8512, 0.3943, 0.8818, 0.4067, 0.9301, 0.2466, 0.8422, 0.3935, 0.8406, 0.427, 0.8534, 0.4275, 0.8271, 0.2625, 0.7481, 0.2528, 0.8134, 0.4086, 0.8252, 0.1833, 0.8271, 0.2625, 0.8525, 0.2637, 0.8525, 0.2637, 0.8572, 0.1845, 0.8252, 0.1833, 0.899, 0.5777, 0.8799, 0.5777, 0.8902, 0.595, 0.8532, 0.7162, 0.8902, 0.6933, 0.8902, 0.595, 0.8902, 0.595, 0.8711, 0.5897, 0.8532, 0.7162, 0.96, 0.3935, 0.9623, 0.3935, 0.9619, 0.3869, 0.9619, 0.3869, 0.9604, 0.3869, 0.96, 0.3935, 0.9642, 0.1069, 0.9619, 0.3869, 0.9672, 0.3909, 0.9672, 0.3909, 0.9787, 0.1141, 0.9642, 0.1069, 0.9344, 0.1146, 0.9528, 0.391, 0.9551, 0.3909, 0.9551, 0.3909, 0.9436, 0.1141, 0.9344, 0.1146, 0.7065, 0.4312, 0.7184, 0.2589, 0.6898, 0.2589, 0.6898, 0.2589, 0.6898, 0.4312, 0.7065, 0.4312, 0.854, 0.1708, 0.8141, 0.17, 0.8211, 0.1735, 0.8211, 0.1735, 0.8536, 0.1736, 0.854, 0.1708, 0.7728, 0.1301, 0.7786, 0.09902, 0.7752, 0.09458, 0.7752, 0.09458, 0.7688, 0.1295, 0.7728, 0.1301, 0.6515, 0.1338, 0.769, 0.1338, 0.7688, 0.1295, 0.6494, 0.2516, 0.7728, 0.1704, 0.7722, 0.1652, 0.7722, 0.1652, 0.6509, 0.2245, 0.6494, 0.2516, 0.6509, 0.2245, 0.7722, 0.1652, 0.769, 0.1338, 0.7525, 0.01237, 0.8141, 0.17, 0.854, 0.1708, 0.854, 0.1708, 0.8545, 0.007382, 0.7525, 0.01237, 0.8568, 0.1707, 0.8588, 0.007394, 0.8545, 0.007382, 0.8588, 0.007394, 0.8568, 0.1707, 0.8893, 0.1703, 0.8893, 0.1703, 0.9404, 0.01643, 0.8588, 0.007394, 0.897, 0.1708, 0.9647, 0.01571, 0.9404, 0.01643, 0.9116, 0.5698, 0.9076, 0.5719, 0.9321, 0.5741, 0.9324, 0.5718, 0.9348, 0.5718, 0.9342, 0.4677, 0.7917, 0.582, 0.8004, 0.5572, 0.795, 0.5513, 0.08856, 0.2789, 0.07502, 0.07649, 0.06607, 0.07649, 0.2426, 0.5069, 0.246, 0.7477, 0.293, 0.7471, 0.293, 0.7471, 0.3075, 0.506, 0.2426, 0.5069, 0.2492, 0.9777, 0.2495, 0.9992, 0.2618, 0.999, 0.2826, 0.001801, 0.2355, 0.002458, 0.2392, 0.2646, 0.2392, 0.2646, 0.2863, 0.264, 0.2826, 0.001801, 0.2863, 0.264, 0.2392, 0.2646, 0.2426, 0.5069, 0.2426, 0.5069, 0.3075, 0.506, 0.2863, 0.264, 0.06009, 0.8399, 0.07236, 0.841, 0.09264, 0.5937, 0.09264, 0.5937, 0.06392, 0.5914, 0.06009, 0.8399, 0.09264, 0.5937, 0.09355, 0.5825, 0.07521, 0.5811, 0.07521, 0.5811, 0.06392, 0.5914, 0.09264, 0.5937, 0.2194, 0.9985, 0.2376, 0.9981, 0.2376, 0.8039, 0.2376, 0.8039, 0.2202, 0.8042, 0.2194, 0.9985, 0.793, 0.6394, 0.793, 0.6914, 0.804, 0.6914, 0.804, 0.6914, 0.8271, 0.6394, 0.793, 0.6394, 0.1131, 0.07649, 0.1131, 0.05488, 0.07904, 0.05488, 0.07904, 0.05488, 0.07502, 0.07649, 0.1131, 0.07649, 0.7917, 0.582, 0.7917, 0.6291, 0.7978, 0.6291, 0.7978, 0.6291, 0.8004, 0.5572, 0.7917, 0.582, 0.8424, 0.4644, 0.8246, 0.4644, 0.8259, 0.5363, 0.8259, 0.5363, 0.8437, 0.5363, 0.8424, 0.4644, 0.7804, 0.4854, 0.758, 0.4854, 0.758, 0.6793, 0.8652, 0.4678, 0.8494, 0.4672, 0.9073, 0.5701, 0.9073, 0.5701, 0.9116, 0.5698, 0.8652, 0.4678])
me_ship_mesh.materials.append(mat_ship_material)
me_ship_mesh.use_remesh_preserve_volume = False
me_ship_mesh.use_remesh_preserve_attributes = False
me_ship_mesh.use_mirror_vertex_groups = False
me_ship_mesh.use_paint_bone_selection = False
me_ship_mesh.use_paint_mask = True
me_ship_mesh.update()

# ---- objects
ob_shipcollider = bpy.data.objects.new('ShipCollider', me_cube)
ob_shipreactormodel = bpy.data.objects.new('ShipReactorModel', me_shipreactor_mesh)
ob_shipmodel = bpy.data.objects.new('ShipModel', me_ship_mesh)
ob_shiplight = bpy.data.objects.new('ShipLight', light_point)
ob_lamp = bpy.data.objects.new('Lamp', light_lamp)
ob_camera = bpy.data.objects.new('Camera', cam_camera)

# ---- transforms, parenting, visibility, modifiers, constraints
ob_shipcollider.location = (0.0, 0.0, 0.0)
ob_shipcollider.display_type = 'WIRE'
ob_shipcollider.lineart.crease_threshold = 0.0
ob_shipreactormodel.parent = ob_shipcollider
ob_shipreactormodel.location = (0.0, 0.0, 0.0)
ob_shipreactormodel.lineart.crease_threshold = 0.0
_m = ob_shipreactormodel.modifiers.new('ParticleSystem 1', 'PARTICLE_SYSTEM')
ob_shipmodel.parent = ob_shipcollider
ob_shipmodel.location = (0.0, 0.0, 0.0)
ob_shipmodel.lineart.crease_threshold = 0.0
ob_shiplight.parent = ob_shipmodel
ob_shiplight.location = (-0.01261, 0.0, 2.135)
ob_shiplight.lineart.crease_threshold = 0.0
ob_lamp.location = (7.075, 4.773, 5.904)
ob_lamp.rotation_euler = (0.6503, 0.05522, 1.866)
ob_lamp.lock_rotations_4d = False
ob_lamp.empty_display_type = 'ARROWS'
ob_lamp.color = (0.0, 0.0, 0.0, 0.0)
ob_lamp.lineart.crease_threshold = 0.0
ob_camera.location = (5.931, -5.596, 3.952)
ob_camera.rotation_euler = (1.109, 0.01082, 0.8149)
ob_camera.lock_rotations_4d = False
ob_camera.empty_display_type = 'ARROWS'
ob_camera.color = (0.0, 0.0, 0.0, 0.0)
ob_camera.display_type = 'WIRE'
ob_camera.lineart.crease_threshold = 0.0

# ---- collection membership
col_collection_1.objects.link(ob_shipcollider)
col_collection_1.objects.link(ob_shipreactormodel)
col_collection_1.objects.link(ob_shipmodel)
col_collection_1.objects.link(ob_shiplight)
col_collection_1.objects.link(ob_lamp)
col_collection_1.objects.link(ob_camera)

# ---- scene / render settings (as saved in the file)
scene.camera = ob_camera
scene.frame_start = 1; scene.frame_end = 200; scene.frame_set(87)
scene.render.engine = 'BLENDER_EEVEE_NEXT'
scene.render.image_settings.compression = 90
scene.render.resolution_x = 1280
scene.render.resolution_y = 720
scene.render.dither_intensity = 0.0
scene.cycles.use_denoising = False
scene.cycles.samples = 10
scene.cycles.sampling_pattern = 'TABULATED_SOBOL'
scene.cycles.light_sampling_threshold = 0.0
scene.cycles.use_adaptive_sampling = False
scene.cycles.use_light_tree = False
scene.cycles.blur_glossy = 0.0
scene.cycles.volume_bounces = 1
scene.cycles.pixel_filter_type = 'GAUSSIAN'
scene.cycles.sample_clamp_indirect = 0.0
scene.view_settings.view_transform = 'Standard'
bpy.context.view_layer.update()
